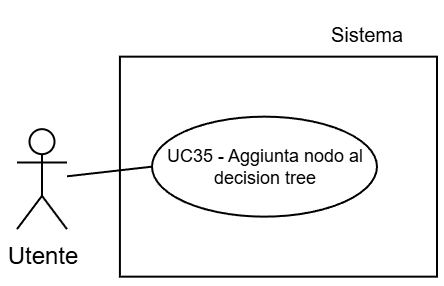

The diagram above was exported from draw.io. Its source (the exported page's mxGraphModel, read from the mxfile embedded in the PNG):
<mxGraphModel dx="1188" dy="619" grid="1" gridSize="30" guides="1" tooltips="1" connect="1" arrows="1" fold="1" page="1" pageScale="2" pageWidth="5000" pageHeight="5000" background="light-dark(#FFFFFF,#FFFFFF)" math="0" shadow="0">
  <root>
    <mxCell id="0" />
    <mxCell id="1" parent="0" />
    <mxCell id="2" parent="1" style="text;html=1;whiteSpace=wrap;strokeColor=none;fillColor=none;align=center;verticalAlign=middle;rounded=0;fontFamily=Helvetica;fontSize=10;fontColor=light-dark(#000000,#000000);labelBackgroundColor=none;" value="Sistema" vertex="1">
      <mxGeometry height="30" width="54.5" x="8427.5" y="1816.1999999999998" as="geometry" />
    </mxCell>
    <mxCell id="3" parent="1" style="whiteSpace=wrap;html=1;strokeColor=light-dark(#000000,#000000);align=center;verticalAlign=top;fontFamily=Helvetica;fontSize=12;fontColor=default;fillColor=light-dark(#FFFFFF,#FFFFFF);strokeWidth=1;" value="" vertex="1">
      <mxGeometry height="110" width="158.54" x="8331.46" y="1841.83" as="geometry" />
    </mxCell>
    <mxCell id="4" parent="1" style="shape=umlActor;verticalLabelPosition=bottom;verticalAlign=top;html=1;outlineConnect=0;strokeColor=light-dark(#000000,#000000);fillColor=light-dark(#FFFFFF,transparent);" value="&lt;font style=&quot;color: light-dark(rgb(0, 0, 0), rgb(0, 0, 0));&quot;&gt;Utente&lt;/font&gt;" vertex="1">
      <mxGeometry height="50" width="25" x="8280" y="1878.08" as="geometry" />
    </mxCell>
    <mxCell id="5" parent="1" style="ellipse;whiteSpace=wrap;html=1;strokeColor=light-dark(#000000,#000000);align=center;verticalAlign=middle;fontFamily=Helvetica;fontSize=9;fontColor=default;fillColor=light-dark(#FFFFFF, #ffffff);" value="&lt;font style=&quot;color: light-dark(rgb(0, 0, 0), rgb(0, 0, 0)); line-height: 100%;&quot;&gt;UC35 - Aggiunta nodo al decision tree&lt;/font&gt;" vertex="1">
      <mxGeometry height="50" width="112.5" x="8347.5" y="1871.83" as="geometry" />
    </mxCell>
    <mxCell id="6" edge="1" parent="1" source="5" style="rounded=0;orthogonalLoop=1;jettySize=auto;html=1;exitX=0;exitY=0.5;exitDx=0;exitDy=0;strokeColor=light-dark(#000000,#000000);endArrow=none;endFill=0;" target="4">
      <mxGeometry relative="1" as="geometry" />
    </mxCell>
  </root>
</mxGraphModel>